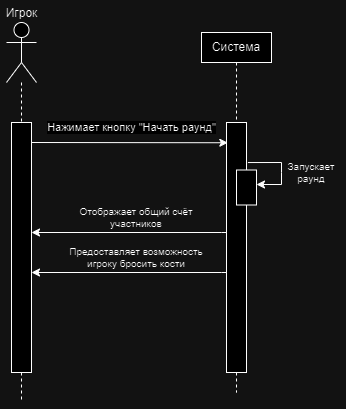

The diagram above was exported from draw.io. Its source (the exported page's mxGraphModel, read from the mxfile embedded in the PNG):
<mxGraphModel dx="989" dy="529" grid="1" gridSize="10" guides="1" tooltips="1" connect="1" arrows="1" fold="1" page="1" pageScale="1" pageWidth="827" pageHeight="1169" math="0" shadow="0">
  <root>
    <mxCell id="0" />
    <mxCell id="1" parent="0" />
    <mxCell id="lXmn0Xmn--Js7m9CCtlN-127" value="Игрок" style="shape=umlActor;verticalLabelPosition=top;verticalAlign=bottom;html=1;outlineConnect=0;labelPosition=center;align=center;" vertex="1" parent="1">
      <mxGeometry x="360" y="830" width="30" height="60" as="geometry" />
    </mxCell>
    <mxCell id="lXmn0Xmn--Js7m9CCtlN-128" value="Система" style="rounded=0;whiteSpace=wrap;html=1;" vertex="1" parent="1">
      <mxGeometry x="555" y="840" width="70" height="30" as="geometry" />
    </mxCell>
    <mxCell id="lXmn0Xmn--Js7m9CCtlN-129" value="" style="rounded=0;whiteSpace=wrap;html=1;" vertex="1" parent="1">
      <mxGeometry x="365" y="930" width="20" height="250" as="geometry" />
    </mxCell>
    <mxCell id="lXmn0Xmn--Js7m9CCtlN-130" value="" style="rounded=0;whiteSpace=wrap;html=1;" vertex="1" parent="1">
      <mxGeometry x="580" y="930" width="20" height="250" as="geometry" />
    </mxCell>
    <mxCell id="lXmn0Xmn--Js7m9CCtlN-131" value="" style="endArrow=none;dashed=1;html=1;rounded=0;entryX=0.5;entryY=0;entryDx=0;entryDy=0;" edge="1" parent="1" source="lXmn0Xmn--Js7m9CCtlN-127" target="lXmn0Xmn--Js7m9CCtlN-129">
      <mxGeometry width="50" height="50" relative="1" as="geometry">
        <mxPoint x="375" y="870" as="sourcePoint" />
        <mxPoint x="525" y="1000" as="targetPoint" />
      </mxGeometry>
    </mxCell>
    <mxCell id="lXmn0Xmn--Js7m9CCtlN-132" value="" style="endArrow=none;dashed=1;html=1;rounded=0;entryX=0.5;entryY=0;entryDx=0;entryDy=0;exitX=0.5;exitY=1;exitDx=0;exitDy=0;" edge="1" parent="1" source="lXmn0Xmn--Js7m9CCtlN-128" target="lXmn0Xmn--Js7m9CCtlN-130">
      <mxGeometry width="50" height="50" relative="1" as="geometry">
        <mxPoint x="515" y="870" as="sourcePoint" />
        <mxPoint x="515" y="930" as="targetPoint" />
      </mxGeometry>
    </mxCell>
    <mxCell id="lXmn0Xmn--Js7m9CCtlN-133" value="" style="endArrow=none;dashed=1;html=1;rounded=0;exitX=0.5;exitY=1;exitDx=0;exitDy=0;" edge="1" parent="1" source="lXmn0Xmn--Js7m9CCtlN-129">
      <mxGeometry width="50" height="50" relative="1" as="geometry">
        <mxPoint x="375" y="1270" as="sourcePoint" />
        <mxPoint x="375" y="1210" as="targetPoint" />
      </mxGeometry>
    </mxCell>
    <mxCell id="lXmn0Xmn--Js7m9CCtlN-134" value="" style="endArrow=none;dashed=1;html=1;rounded=0;exitX=0.5;exitY=1;exitDx=0;exitDy=0;" edge="1" parent="1" source="lXmn0Xmn--Js7m9CCtlN-130">
      <mxGeometry width="50" height="50" relative="1" as="geometry">
        <mxPoint x="635" y="1250" as="sourcePoint" />
        <mxPoint x="590" y="1200" as="targetPoint" />
      </mxGeometry>
    </mxCell>
    <mxCell id="lXmn0Xmn--Js7m9CCtlN-135" value="" style="endArrow=classic;html=1;rounded=0;exitX=1.186;exitY=0.041;exitDx=0;exitDy=0;exitPerimeter=0;entryX=0.067;entryY=0.081;entryDx=0;entryDy=0;entryPerimeter=0;" edge="1" parent="1" target="lXmn0Xmn--Js7m9CCtlN-130">
      <mxGeometry width="50" height="50" relative="1" as="geometry">
        <mxPoint x="385" y="950" as="sourcePoint" />
        <mxPoint x="621.3800000000001" y="950.6500000000001" as="targetPoint" />
      </mxGeometry>
    </mxCell>
    <mxCell id="lXmn0Xmn--Js7m9CCtlN-136" value="Нажимает кнопку &quot;Начать раунд&quot;" style="edgeLabel;html=1;align=center;verticalAlign=middle;resizable=0;points=[];" vertex="1" connectable="0" parent="lXmn0Xmn--Js7m9CCtlN-135">
      <mxGeometry x="-0.1031" y="-2" relative="1" as="geometry">
        <mxPoint x="11" y="-17" as="offset" />
      </mxGeometry>
    </mxCell>
    <mxCell id="lXmn0Xmn--Js7m9CCtlN-137" value="Запускает раунд" style="text;html=1;align=center;verticalAlign=middle;whiteSpace=wrap;rounded=0;fontSize=10;" vertex="1" parent="1">
      <mxGeometry x="635" y="970" width="60" height="20" as="geometry" />
    </mxCell>
    <mxCell id="lXmn0Xmn--Js7m9CCtlN-138" value="" style="endArrow=classic;html=1;rounded=0;entryX=1;entryY=0.25;entryDx=0;entryDy=0;" edge="1" parent="1">
      <mxGeometry width="50" height="50" relative="1" as="geometry">
        <mxPoint x="580" y="1080" as="sourcePoint" />
        <mxPoint x="385" y="1080" as="targetPoint" />
        <Array as="points">
          <mxPoint x="575" y="1080" />
        </Array>
      </mxGeometry>
    </mxCell>
    <mxCell id="lXmn0Xmn--Js7m9CCtlN-139" value="&lt;div style=&quot;font-size: 10px;&quot;&gt;Предоставляет возможность игроку бросить кости&lt;/div&gt;" style="text;html=1;align=center;verticalAlign=middle;whiteSpace=wrap;rounded=0;fontSize=10;" vertex="1" parent="1">
      <mxGeometry x="420" y="1040" width="140" height="50" as="geometry" />
    </mxCell>
    <mxCell id="lXmn0Xmn--Js7m9CCtlN-140" value="" style="rounded=0;whiteSpace=wrap;html=1;" vertex="1" parent="1">
      <mxGeometry x="590" y="977.5" width="20" height="35" as="geometry" />
    </mxCell>
    <mxCell id="lXmn0Xmn--Js7m9CCtlN-141" value="" style="endArrow=classic;html=1;rounded=0;exitX=1.076;exitY=0.047;exitDx=0;exitDy=0;exitPerimeter=0;" edge="1" parent="1">
      <mxGeometry width="50" height="50" relative="1" as="geometry">
        <mxPoint x="601.3799999999999" y="970.04" as="sourcePoint" />
        <mxPoint x="610" y="992" as="targetPoint" />
        <Array as="points">
          <mxPoint x="635" y="970" />
          <mxPoint x="635" y="980" />
          <mxPoint x="635" y="992" />
        </Array>
      </mxGeometry>
    </mxCell>
    <mxCell id="lXmn0Xmn--Js7m9CCtlN-142" value="" style="endArrow=classic;html=1;rounded=0;entryX=1;entryY=0.25;entryDx=0;entryDy=0;" edge="1" parent="1">
      <mxGeometry width="50" height="50" relative="1" as="geometry">
        <mxPoint x="580" y="1040" as="sourcePoint" />
        <mxPoint x="385" y="1040" as="targetPoint" />
        <Array as="points">
          <mxPoint x="575" y="1040" />
        </Array>
      </mxGeometry>
    </mxCell>
    <mxCell id="lXmn0Xmn--Js7m9CCtlN-143" value="&lt;div style=&quot;font-size: 10px;&quot;&gt;Отображает общий счёт участников&lt;/div&gt;" style="text;html=1;align=center;verticalAlign=middle;whiteSpace=wrap;rounded=0;fontSize=10;" vertex="1" parent="1">
      <mxGeometry x="420" y="1000" width="140" height="50" as="geometry" />
    </mxCell>
  </root>
</mxGraphModel>